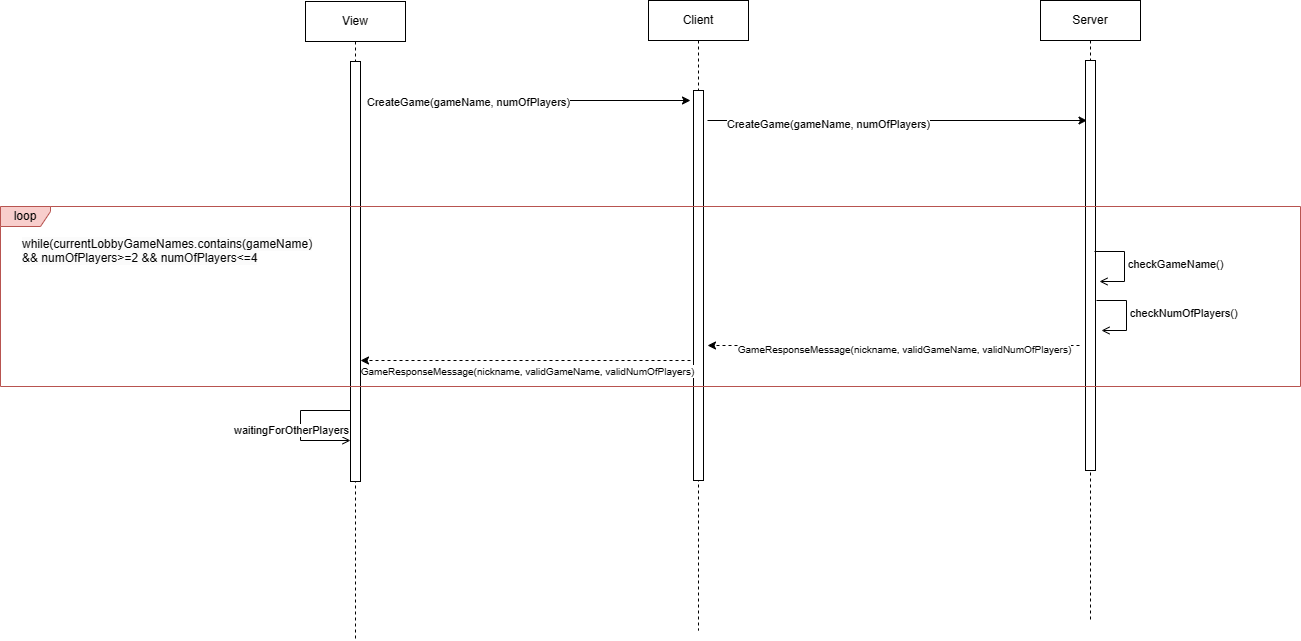

The diagram above was exported from draw.io. Its source (the exported page's mxGraphModel, read from the mxfile embedded in the PNG):
<mxGraphModel dx="2398" dy="756" grid="1" gridSize="10" guides="1" tooltips="1" connect="1" arrows="1" fold="1" page="1" pageScale="1" pageWidth="827" pageHeight="1169" math="0" shadow="0">
  <root>
    <mxCell id="0" />
    <mxCell id="1" parent="0" />
    <mxCell id="4PB4n12JKyi8zhETV7gh-48" value="View" style="shape=umlLifeline;perimeter=lifelinePerimeter;whiteSpace=wrap;html=1;container=1;dropTarget=0;collapsible=0;recursiveResize=0;outlineConnect=0;portConstraint=eastwest;newEdgeStyle={&quot;edgeStyle&quot;:&quot;elbowEdgeStyle&quot;,&quot;elbow&quot;:&quot;vertical&quot;,&quot;curved&quot;:0,&quot;rounded&quot;:0};" parent="1" vertex="1">
      <mxGeometry x="155" y="801" width="100" height="639" as="geometry" />
    </mxCell>
    <mxCell id="4PB4n12JKyi8zhETV7gh-49" value="" style="html=1;points=[];perimeter=orthogonalPerimeter;outlineConnect=0;targetShapes=umlLifeline;portConstraint=eastwest;newEdgeStyle={&quot;edgeStyle&quot;:&quot;elbowEdgeStyle&quot;,&quot;elbow&quot;:&quot;vertical&quot;,&quot;curved&quot;:0,&quot;rounded&quot;:0};" parent="4PB4n12JKyi8zhETV7gh-48" vertex="1">
      <mxGeometry x="45" y="60" width="10" height="420" as="geometry" />
    </mxCell>
    <mxCell id="4PB4n12JKyi8zhETV7gh-50" value="Client" style="shape=umlLifeline;perimeter=lifelinePerimeter;whiteSpace=wrap;html=1;container=1;dropTarget=0;collapsible=0;recursiveResize=0;outlineConnect=0;portConstraint=eastwest;newEdgeStyle={&quot;edgeStyle&quot;:&quot;elbowEdgeStyle&quot;,&quot;elbow&quot;:&quot;vertical&quot;,&quot;curved&quot;:0,&quot;rounded&quot;:0};" parent="1" vertex="1">
      <mxGeometry x="498" y="800" width="100" height="630" as="geometry" />
    </mxCell>
    <mxCell id="4PB4n12JKyi8zhETV7gh-51" value="" style="html=1;points=[];perimeter=orthogonalPerimeter;outlineConnect=0;targetShapes=umlLifeline;portConstraint=eastwest;newEdgeStyle={&quot;edgeStyle&quot;:&quot;elbowEdgeStyle&quot;,&quot;elbow&quot;:&quot;vertical&quot;,&quot;curved&quot;:0,&quot;rounded&quot;:0};" parent="4PB4n12JKyi8zhETV7gh-50" vertex="1">
      <mxGeometry x="45" y="90" width="10" height="390" as="geometry" />
    </mxCell>
    <mxCell id="4PB4n12JKyi8zhETV7gh-52" value="Server" style="shape=umlLifeline;perimeter=lifelinePerimeter;whiteSpace=wrap;html=1;container=1;dropTarget=0;collapsible=0;recursiveResize=0;outlineConnect=0;portConstraint=eastwest;newEdgeStyle={&quot;edgeStyle&quot;:&quot;elbowEdgeStyle&quot;,&quot;elbow&quot;:&quot;vertical&quot;,&quot;curved&quot;:0,&quot;rounded&quot;:0};" parent="1" vertex="1">
      <mxGeometry x="890" y="800" width="100" height="620" as="geometry" />
    </mxCell>
    <mxCell id="4PB4n12JKyi8zhETV7gh-53" value="" style="html=1;points=[];perimeter=orthogonalPerimeter;outlineConnect=0;targetShapes=umlLifeline;portConstraint=eastwest;newEdgeStyle={&quot;edgeStyle&quot;:&quot;elbowEdgeStyle&quot;,&quot;elbow&quot;:&quot;vertical&quot;,&quot;curved&quot;:0,&quot;rounded&quot;:0};" parent="4PB4n12JKyi8zhETV7gh-52" vertex="1">
      <mxGeometry x="45" y="60" width="10" height="410" as="geometry" />
    </mxCell>
    <mxCell id="4PB4n12JKyi8zhETV7gh-54" value="" style="endArrow=classic;html=1;rounded=0;" parent="1" edge="1">
      <mxGeometry width="50" height="50" relative="1" as="geometry">
        <mxPoint x="235" y="900" as="sourcePoint" />
        <mxPoint x="540" y="900" as="targetPoint" />
      </mxGeometry>
    </mxCell>
    <mxCell id="4PB4n12JKyi8zhETV7gh-55" value="CreateGame(gameName, numOfPlayers)" style="edgeLabel;html=1;align=center;verticalAlign=middle;resizable=0;points=[];" parent="4PB4n12JKyi8zhETV7gh-54" connectable="0" vertex="1">
      <mxGeometry x="-0.4478" y="-3" relative="1" as="geometry">
        <mxPoint x="-2" y="-2" as="offset" />
      </mxGeometry>
    </mxCell>
    <mxCell id="4PB4n12JKyi8zhETV7gh-56" value="" style="endArrow=classic;html=1;rounded=0;" parent="1" edge="1">
      <mxGeometry width="50" height="50" relative="1" as="geometry">
        <mxPoint x="557" y="920" as="sourcePoint" />
        <mxPoint x="936.5" y="920" as="targetPoint" />
      </mxGeometry>
    </mxCell>
    <mxCell id="4PB4n12JKyi8zhETV7gh-57" value="CreateGame(gameName, numOfPlayers)" style="edgeLabel;html=1;align=center;verticalAlign=middle;resizable=0;points=[];" parent="4PB4n12JKyi8zhETV7gh-56" connectable="0" vertex="1">
      <mxGeometry x="-0.4478" y="-3" relative="1" as="geometry">
        <mxPoint x="15" as="offset" />
      </mxGeometry>
    </mxCell>
    <mxCell id="4PB4n12JKyi8zhETV7gh-58" value="" style="endArrow=classic;html=1;rounded=0;dashed=1;" parent="1" edge="1">
      <mxGeometry width="50" height="50" relative="1" as="geometry">
        <mxPoint x="929" y="1145" as="sourcePoint" />
        <mxPoint x="557" y="1145" as="targetPoint" />
      </mxGeometry>
    </mxCell>
    <mxCell id="4PB4n12JKyi8zhETV7gh-59" value="&lt;font style=&quot;font-size: 10px;&quot;&gt;GameResponseMessage(nickname, validGameName, validNumOfPlayers)&lt;/font&gt;" style="edgeLabel;html=1;align=center;verticalAlign=middle;resizable=0;points=[];" parent="4PB4n12JKyi8zhETV7gh-58" connectable="0" vertex="1">
      <mxGeometry x="-0.1009" y="-2" relative="1" as="geometry">
        <mxPoint x="-9" y="5" as="offset" />
      </mxGeometry>
    </mxCell>
    <mxCell id="4PB4n12JKyi8zhETV7gh-69" value="checkGameName()" style="html=1;align=left;spacingLeft=2;endArrow=open;rounded=0;edgeStyle=orthogonalEdgeStyle;curved=0;rounded=0;endFill=0;" parent="1" edge="1">
      <mxGeometry relative="1" as="geometry">
        <mxPoint x="944" y="1051" as="sourcePoint" />
        <Array as="points">
          <mxPoint x="974" y="1081" />
        </Array>
        <mxPoint x="949" y="1081" as="targetPoint" />
      </mxGeometry>
    </mxCell>
    <mxCell id="4PB4n12JKyi8zhETV7gh-73" value="checkNumOfPlayers()" style="html=1;align=left;spacingLeft=2;endArrow=open;rounded=0;edgeStyle=orthogonalEdgeStyle;curved=0;rounded=0;endFill=0;" parent="1" edge="1">
      <mxGeometry relative="1" as="geometry">
        <mxPoint x="946" y="1100" as="sourcePoint" />
        <Array as="points">
          <mxPoint x="976" y="1130" />
        </Array>
        <mxPoint x="951" y="1130" as="targetPoint" />
      </mxGeometry>
    </mxCell>
    <mxCell id="4PB4n12JKyi8zhETV7gh-74" value="loop" style="shape=umlFrame;whiteSpace=wrap;html=1;pointerEvents=0;width=50;height=20;fillColor=#f8cecc;strokeColor=#b85450;" parent="1" vertex="1">
      <mxGeometry x="-150" y="1006" width="1300" height="180" as="geometry" />
    </mxCell>
    <mxCell id="4PB4n12JKyi8zhETV7gh-75" value="" style="endArrow=classic;html=1;rounded=0;dashed=1;" parent="1" edge="1">
      <mxGeometry width="50" height="50" relative="1" as="geometry">
        <mxPoint x="540" y="1160" as="sourcePoint" />
        <mxPoint x="210" y="1160" as="targetPoint" />
      </mxGeometry>
    </mxCell>
    <mxCell id="4PB4n12JKyi8zhETV7gh-76" value="&lt;font style=&quot;font-size: 10px;&quot;&gt;GameResponseMessage(nickname, validGameName, validNumOfPlayers)&lt;/font&gt;" style="edgeLabel;html=1;align=center;verticalAlign=middle;resizable=0;points=[];" parent="4PB4n12JKyi8zhETV7gh-75" connectable="0" vertex="1">
      <mxGeometry x="-0.1009" y="-2" relative="1" as="geometry">
        <mxPoint x="-16" y="12" as="offset" />
      </mxGeometry>
    </mxCell>
    <mxCell id="4PB4n12JKyi8zhETV7gh-77" value="&lt;span style=&quot;color: rgb(0, 0, 0); font-family: Helvetica; font-size: 12px; font-style: normal; font-variant-ligatures: normal; font-variant-caps: normal; font-weight: 400; letter-spacing: normal; orphans: 2; text-align: center; text-indent: 0px; text-transform: none; widows: 2; word-spacing: 0px; -webkit-text-stroke-width: 0px; background-color: rgb(251, 251, 251); text-decoration-thickness: initial; text-decoration-style: initial; text-decoration-color: initial; float: none; display: inline !important;&quot;&gt;while(currentLobbyGameNames.contains(gameName)&lt;br&gt;&amp;amp;&amp;amp; numOfPlayers&amp;gt;=2 &amp;amp;&amp;amp;&amp;nbsp;numOfPlayers&amp;lt;=4&lt;br&gt;&lt;/span&gt;" style="text;whiteSpace=wrap;html=1;" parent="1" vertex="1">
      <mxGeometry x="-130" y="1030" width="310" height="40" as="geometry" />
    </mxCell>
    <mxCell id="4PB4n12JKyi8zhETV7gh-78" value="waitingForOtherPlayers" style="html=1;align=left;spacingLeft=2;endArrow=open;rounded=0;edgeStyle=orthogonalEdgeStyle;curved=0;rounded=0;endFill=0;" parent="1" edge="1">
      <mxGeometry x="0.0769" y="-70" relative="1" as="geometry">
        <mxPoint x="200" y="1210" as="sourcePoint" />
        <Array as="points">
          <mxPoint x="150" y="1210" />
          <mxPoint x="150" y="1240" />
        </Array>
        <mxPoint x="200" y="1240" as="targetPoint" />
        <mxPoint as="offset" />
      </mxGeometry>
    </mxCell>
  </root>
</mxGraphModel>